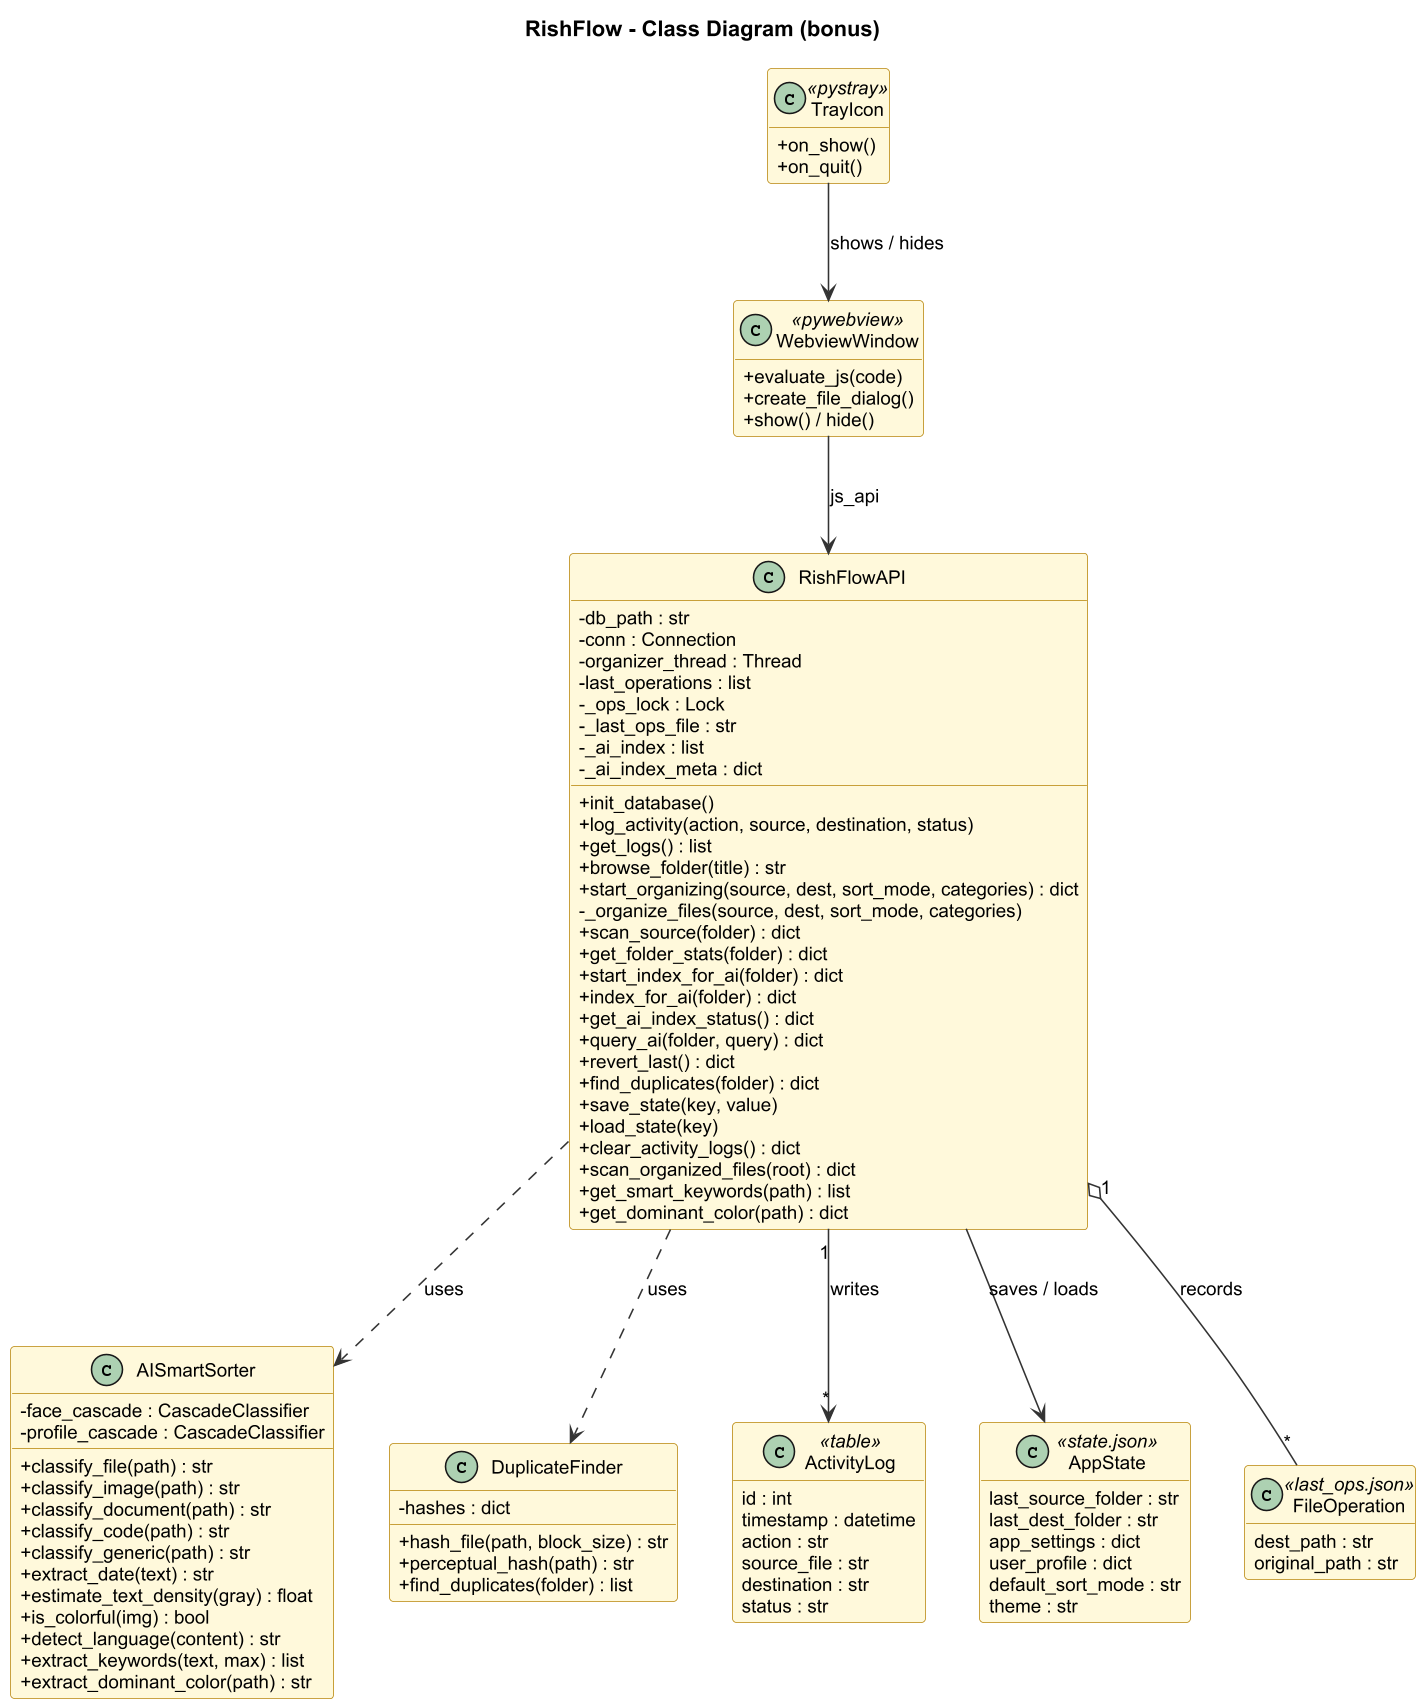

The diagram above was rendered by PlantUML. Its source (embedded in the PNG):
@startuml 05_class_diagram
!include _style.iuml
title RishFlow - Class Diagram (bonus)
skinparam classAttributeIconSize 0
hide empty members

class RishFlowAPI {
  - db_path : str
  - conn : Connection
  - organizer_thread : Thread
  - last_operations : list
  - _ops_lock : Lock
  - _last_ops_file : str
  - _ai_index : list
  - _ai_index_meta : dict
  + init_database()
  + log_activity(action, source, destination, status)
  + get_logs() : list
  + browse_folder(title) : str
  + start_organizing(source, dest, sort_mode, categories) : dict
  - _organize_files(source, dest, sort_mode, categories)
  + scan_source(folder) : dict
  + get_folder_stats(folder) : dict
  + start_index_for_ai(folder) : dict
  + index_for_ai(folder) : dict
  + get_ai_index_status() : dict
  + query_ai(folder, query) : dict
  + revert_last() : dict
  + find_duplicates(folder) : dict
  + save_state(key, value)
  + load_state(key)
  + clear_activity_logs() : dict
  + scan_organized_files(root) : dict
  + get_smart_keywords(path) : list
  + get_dominant_color(path) : dict
}

class AISmartSorter {
  - face_cascade : CascadeClassifier
  - profile_cascade : CascadeClassifier
  + classify_file(path) : str
  + classify_image(path) : str
  + classify_document(path) : str
  + classify_code(path) : str
  + classify_generic(path) : str
  + extract_date(text) : str
  + estimate_text_density(gray) : float
  + is_colorful(img) : bool
  + detect_language(content) : str
  + extract_keywords(text, max) : list
  + extract_dominant_color(path) : str
}

class DuplicateFinder {
  - hashes : dict
  + hash_file(path, block_size) : str
  + perceptual_hash(path) : str
  + find_duplicates(folder) : list
}

class ActivityLog <<table>> {
  id : int
  timestamp : datetime
  action : str
  source_file : str
  destination : str
  status : str
}

class AppState <<state.json>> {
  last_source_folder : str
  last_dest_folder : str
  app_settings : dict
  user_profile : dict
  default_sort_mode : str
  theme : str
}

class FileOperation <<last_ops.json>> {
  dest_path : str
  original_path : str
}

class TrayIcon <<pystray>> {
  + on_show()
  + on_quit()
}

class WebviewWindow <<pywebview>> {
  + evaluate_js(code)
  + create_file_dialog()
  + show() / hide()
}

RishFlowAPI ..> AISmartSorter : uses
RishFlowAPI ..> DuplicateFinder : uses
RishFlowAPI "1" --> "*" ActivityLog : writes
RishFlowAPI "1" o-- "*" FileOperation : records
RishFlowAPI --> AppState : saves / loads
WebviewWindow --> RishFlowAPI : js_api
TrayIcon --> WebviewWindow : shows / hides
@enduml